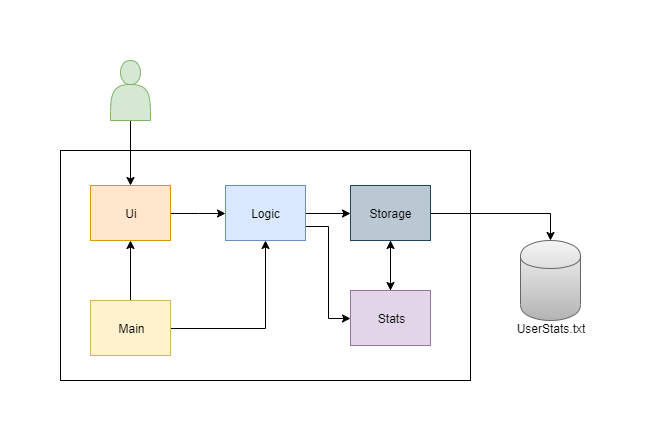

The diagram above was exported from draw.io. Its source (the exported page's mxGraphModel, read from the mxfile embedded in the PNG):
<mxGraphModel dx="1116" dy="684" grid="1" gridSize="10" guides="1" tooltips="1" connect="1" arrows="1" fold="1" page="1" pageScale="1" pageWidth="827" pageHeight="1169" math="0" shadow="0">
  <root>
    <mxCell id="0" />
    <mxCell id="1" parent="0" />
    <mxCell id="JDgGJZACr4ZVxCQuXLrA-2" value="" style="rounded=0;whiteSpace=wrap;html=1;" parent="1" vertex="1">
      <mxGeometry x="140" y="230" width="410" height="230" as="geometry" />
    </mxCell>
    <mxCell id="JDgGJZACr4ZVxCQuXLrA-3" value="" style="shape=cylinder;whiteSpace=wrap;html=1;boundedLbl=1;backgroundOutline=1;fillColor=#f5f5f5;strokeColor=#666666;gradientColor=#b3b3b3;" parent="1" vertex="1">
      <mxGeometry x="600" y="320" width="60" height="80" as="geometry" />
    </mxCell>
    <mxCell id="JDgGJZACr4ZVxCQuXLrA-4" value="UserStats.txt" style="text;html=1;strokeColor=none;fillColor=none;align=center;verticalAlign=middle;whiteSpace=wrap;rounded=0;" parent="1" vertex="1">
      <mxGeometry x="610" y="397.5" width="40" height="20" as="geometry" />
    </mxCell>
    <mxCell id="JDgGJZACr4ZVxCQuXLrA-15" style="edgeStyle=orthogonalEdgeStyle;rounded=0;orthogonalLoop=1;jettySize=auto;html=1;exitX=0.5;exitY=1;exitDx=0;exitDy=0;entryX=0.5;entryY=0;entryDx=0;entryDy=0;" parent="1" source="JDgGJZACr4ZVxCQuXLrA-5" target="JDgGJZACr4ZVxCQuXLrA-7" edge="1">
      <mxGeometry relative="1" as="geometry" />
    </mxCell>
    <mxCell id="JDgGJZACr4ZVxCQuXLrA-5" value="" style="shape=actor;whiteSpace=wrap;html=1;fillColor=#d5e8d4;strokeColor=#82b366;" parent="1" vertex="1">
      <mxGeometry x="190" y="140" width="40" height="60" as="geometry" />
    </mxCell>
    <mxCell id="JDgGJZACr4ZVxCQuXLrA-13" style="edgeStyle=orthogonalEdgeStyle;rounded=0;orthogonalLoop=1;jettySize=auto;html=1;exitX=1;exitY=0.5;exitDx=0;exitDy=0;" parent="1" source="JDgGJZACr4ZVxCQuXLrA-7" target="JDgGJZACr4ZVxCQuXLrA-8" edge="1">
      <mxGeometry relative="1" as="geometry" />
    </mxCell>
    <mxCell id="JDgGJZACr4ZVxCQuXLrA-7" value="Ui" style="rounded=0;whiteSpace=wrap;html=1;fillColor=#ffe6cc;strokeColor=#d79b00;" parent="1" vertex="1">
      <mxGeometry x="170" y="265" width="80" height="55" as="geometry" />
    </mxCell>
    <mxCell id="JDgGJZACr4ZVxCQuXLrA-14" style="edgeStyle=orthogonalEdgeStyle;rounded=0;orthogonalLoop=1;jettySize=auto;html=1;exitX=1;exitY=0.5;exitDx=0;exitDy=0;entryX=0;entryY=0.5;entryDx=0;entryDy=0;" parent="1" source="JDgGJZACr4ZVxCQuXLrA-8" target="JDgGJZACr4ZVxCQuXLrA-9" edge="1">
      <mxGeometry relative="1" as="geometry" />
    </mxCell>
    <mxCell id="JDgGJZACr4ZVxCQuXLrA-19" style="edgeStyle=orthogonalEdgeStyle;rounded=0;orthogonalLoop=1;jettySize=auto;html=1;exitX=1;exitY=0.75;exitDx=0;exitDy=0;entryX=0;entryY=0.5;entryDx=0;entryDy=0;" parent="1" source="JDgGJZACr4ZVxCQuXLrA-8" target="JDgGJZACr4ZVxCQuXLrA-18" edge="1">
      <mxGeometry relative="1" as="geometry" />
    </mxCell>
    <mxCell id="JDgGJZACr4ZVxCQuXLrA-8" value="Logic" style="rounded=0;whiteSpace=wrap;html=1;fillColor=#dae8fc;strokeColor=#6c8ebf;" parent="1" vertex="1">
      <mxGeometry x="305" y="265" width="80" height="55" as="geometry" />
    </mxCell>
    <mxCell id="JDgGJZACr4ZVxCQuXLrA-16" style="edgeStyle=orthogonalEdgeStyle;rounded=0;orthogonalLoop=1;jettySize=auto;html=1;exitX=1;exitY=0.5;exitDx=0;exitDy=0;entryX=0.5;entryY=0;entryDx=0;entryDy=0;" parent="1" source="JDgGJZACr4ZVxCQuXLrA-9" target="JDgGJZACr4ZVxCQuXLrA-3" edge="1">
      <mxGeometry relative="1" as="geometry" />
    </mxCell>
    <mxCell id="JDgGJZACr4ZVxCQuXLrA-21" style="edgeStyle=orthogonalEdgeStyle;rounded=0;orthogonalLoop=1;jettySize=auto;html=1;exitX=0.5;exitY=1;exitDx=0;exitDy=0;" parent="1" source="JDgGJZACr4ZVxCQuXLrA-9" edge="1">
      <mxGeometry relative="1" as="geometry">
        <mxPoint x="470" y="370" as="targetPoint" />
      </mxGeometry>
    </mxCell>
    <mxCell id="JDgGJZACr4ZVxCQuXLrA-9" value="Storage" style="rounded=0;whiteSpace=wrap;html=1;fillColor=#bac8d3;strokeColor=#23445d;" parent="1" vertex="1">
      <mxGeometry x="430" y="265" width="80" height="55" as="geometry" />
    </mxCell>
    <mxCell id="JDgGJZACr4ZVxCQuXLrA-11" style="edgeStyle=orthogonalEdgeStyle;rounded=0;orthogonalLoop=1;jettySize=auto;html=1;exitX=0.5;exitY=0;exitDx=0;exitDy=0;" parent="1" source="JDgGJZACr4ZVxCQuXLrA-10" target="JDgGJZACr4ZVxCQuXLrA-7" edge="1">
      <mxGeometry relative="1" as="geometry" />
    </mxCell>
    <mxCell id="JDgGJZACr4ZVxCQuXLrA-12" style="edgeStyle=orthogonalEdgeStyle;rounded=0;orthogonalLoop=1;jettySize=auto;html=1;exitX=1;exitY=0.5;exitDx=0;exitDy=0;" parent="1" source="JDgGJZACr4ZVxCQuXLrA-10" target="JDgGJZACr4ZVxCQuXLrA-8" edge="1">
      <mxGeometry relative="1" as="geometry" />
    </mxCell>
    <mxCell id="JDgGJZACr4ZVxCQuXLrA-10" value="Main" style="rounded=0;whiteSpace=wrap;html=1;fillColor=#fff2cc;strokeColor=#d6b656;" parent="1" vertex="1">
      <mxGeometry x="170" y="380" width="80" height="55" as="geometry" />
    </mxCell>
    <mxCell id="JDgGJZACr4ZVxCQuXLrA-20" style="edgeStyle=orthogonalEdgeStyle;rounded=0;orthogonalLoop=1;jettySize=auto;html=1;exitX=0.5;exitY=0;exitDx=0;exitDy=0;entryX=0.5;entryY=1;entryDx=0;entryDy=0;" parent="1" source="JDgGJZACr4ZVxCQuXLrA-18" target="JDgGJZACr4ZVxCQuXLrA-9" edge="1">
      <mxGeometry relative="1" as="geometry" />
    </mxCell>
    <mxCell id="JDgGJZACr4ZVxCQuXLrA-18" value="Stats" style="rounded=0;whiteSpace=wrap;html=1;fillColor=#e1d5e7;strokeColor=#9673a6;" parent="1" vertex="1">
      <mxGeometry x="430" y="370" width="80" height="55" as="geometry" />
    </mxCell>
  </root>
</mxGraphModel>